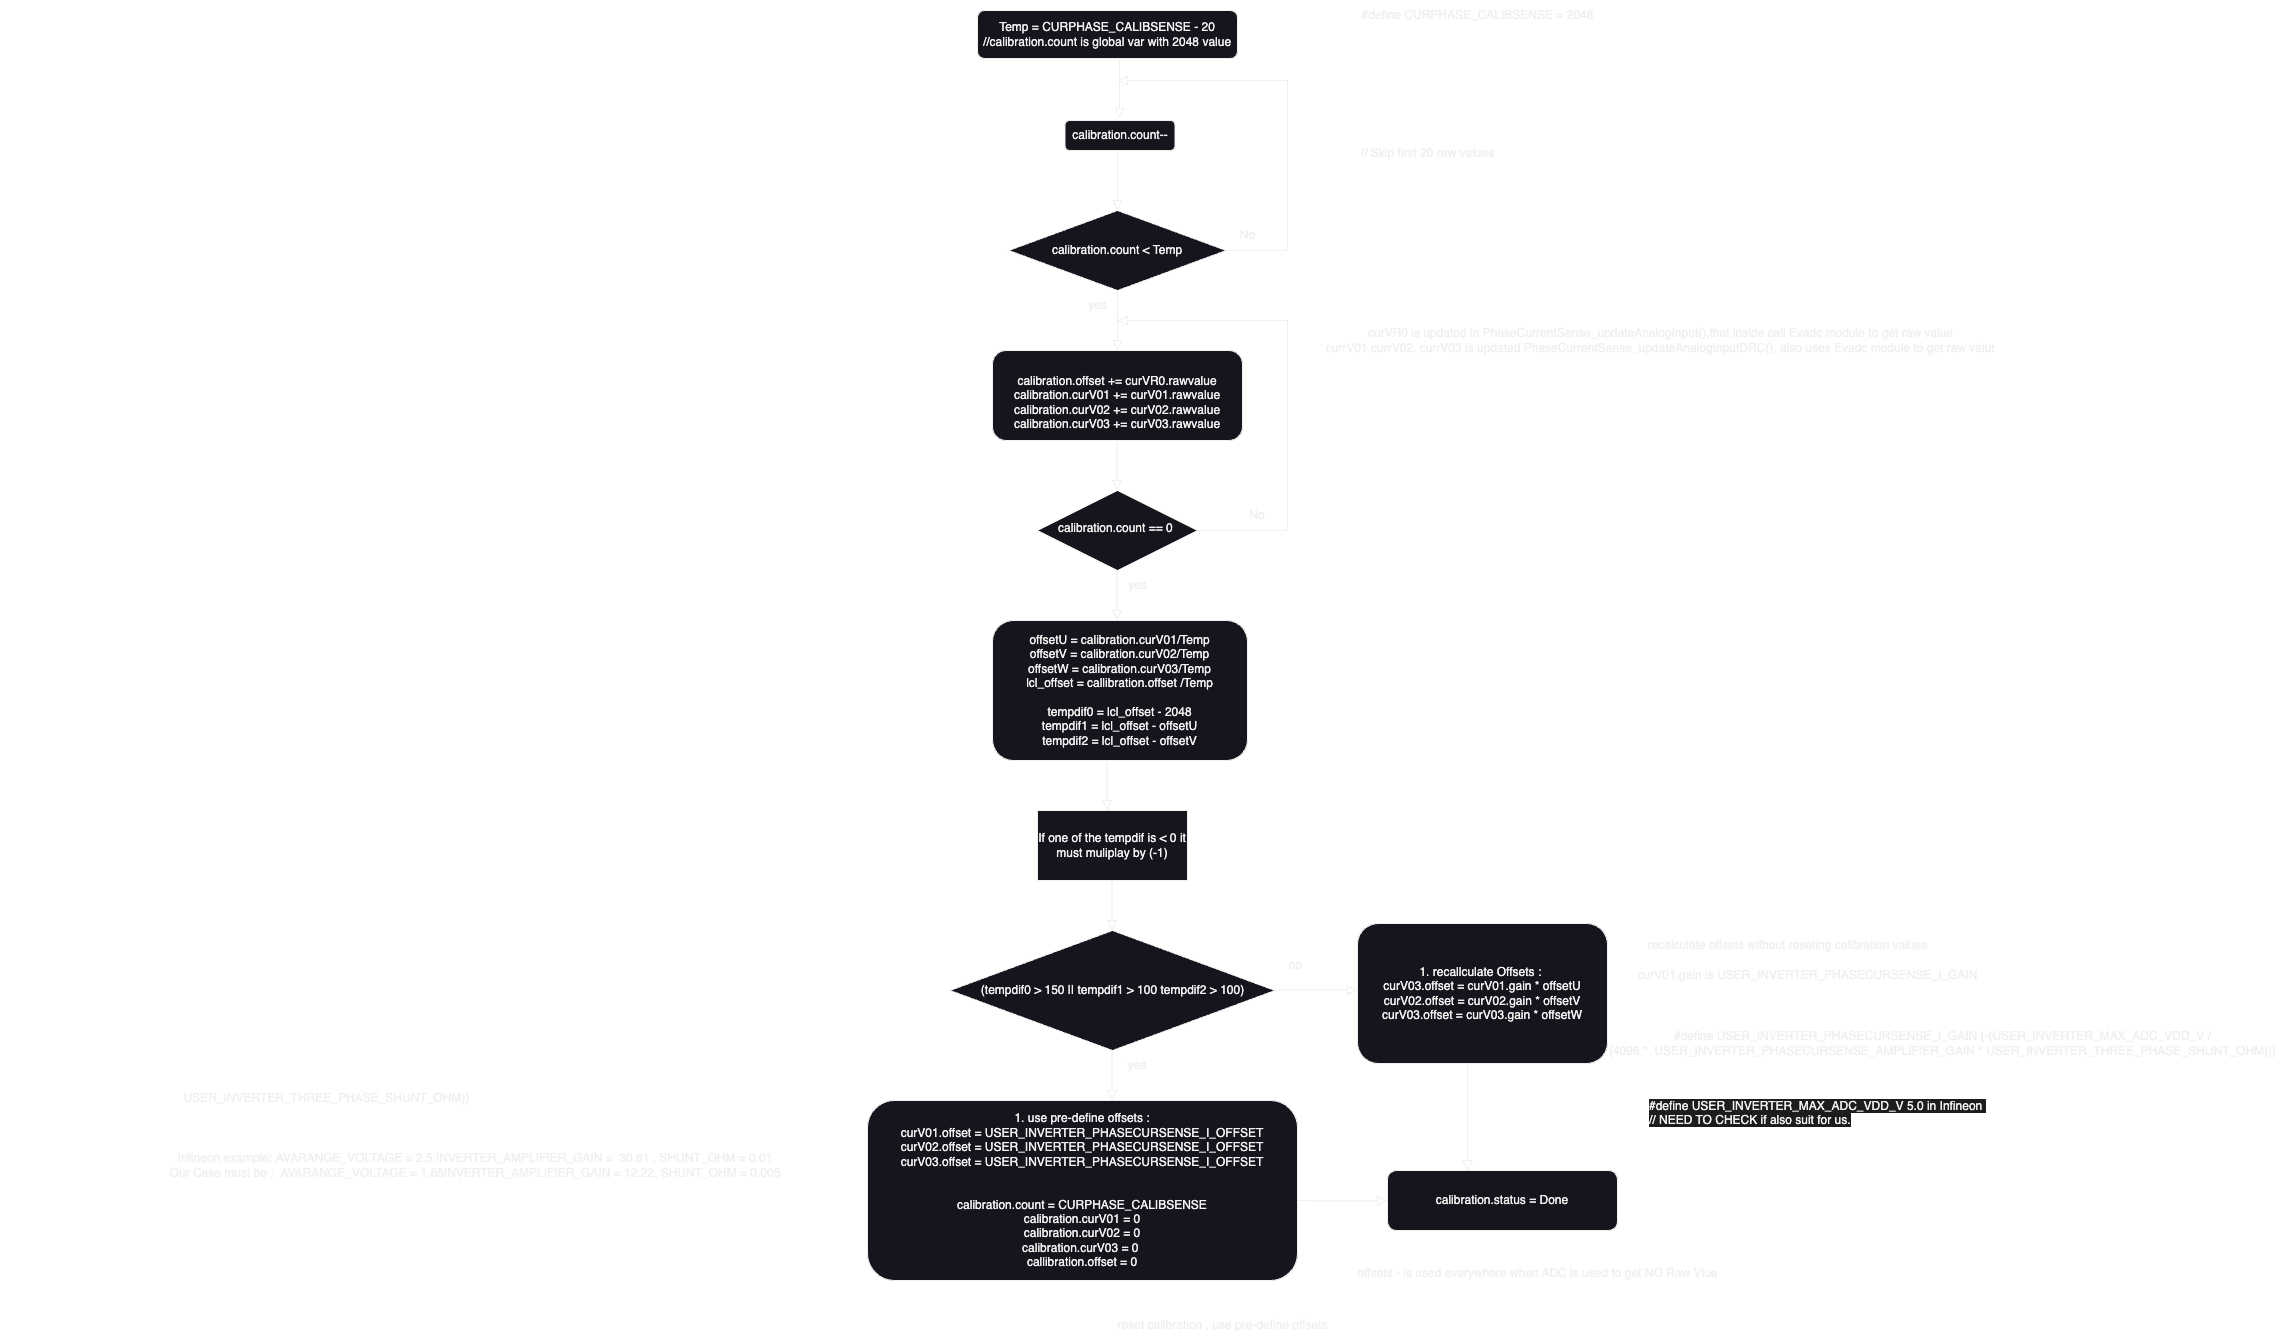

The diagram above was exported from draw.io. Its source (the exported page's mxGraphModel, read from the mxfile embedded in the PNG):
<mxGraphModel dx="2734" dy="1892" grid="1" gridSize="10" guides="1" tooltips="1" connect="1" arrows="1" fold="1" page="1" pageScale="1" pageWidth="827" pageHeight="1169" math="0" shadow="0">
  <root>
    <mxCell id="WIyWlLk6GJQsqaUBKTNV-0" />
    <mxCell id="WIyWlLk6GJQsqaUBKTNV-1" parent="WIyWlLk6GJQsqaUBKTNV-0" />
    <mxCell id="WIyWlLk6GJQsqaUBKTNV-7" value="&lt;br&gt;calibration.offset += curVR0.rawvalue&lt;br&gt;calibration.curV01 += curV01.rawvalue&lt;br&gt;calibration.curV02 += curV02.rawvalue&lt;br&gt;calibration.curV03 += curV03.rawvalue" style="rounded=1;whiteSpace=wrap;html=1;fontSize=12;glass=0;strokeWidth=1;shadow=0;" parent="WIyWlLk6GJQsqaUBKTNV-1" vertex="1">
      <mxGeometry x="15" y="130" width="250" height="90" as="geometry" />
    </mxCell>
    <mxCell id="WIyWlLk6GJQsqaUBKTNV-10" value="calibration.count == 0&amp;nbsp;" style="rhombus;whiteSpace=wrap;html=1;shadow=0;fontFamily=Helvetica;fontSize=12;align=center;strokeWidth=1;spacing=6;spacingTop=-4;" parent="WIyWlLk6GJQsqaUBKTNV-1" vertex="1">
      <mxGeometry x="60" y="270" width="160" height="80" as="geometry" />
    </mxCell>
    <mxCell id="PO2VIi_ebDYJ9p3PODDW-3" value="" style="rounded=0;html=1;jettySize=auto;orthogonalLoop=1;fontSize=11;endArrow=block;endFill=0;endSize=8;strokeWidth=1;shadow=0;labelBackgroundColor=none;edgeStyle=orthogonalEdgeStyle;" parent="WIyWlLk6GJQsqaUBKTNV-1" edge="1">
      <mxGeometry relative="1" as="geometry">
        <mxPoint x="140" y="70" as="sourcePoint" />
        <mxPoint x="140" y="130" as="targetPoint" />
        <Array as="points">
          <mxPoint x="139.5" y="70" />
          <mxPoint x="139.5" y="70" />
        </Array>
      </mxGeometry>
    </mxCell>
    <mxCell id="PO2VIi_ebDYJ9p3PODDW-4" value="" style="rounded=0;html=1;jettySize=auto;orthogonalLoop=1;fontSize=11;endArrow=block;endFill=0;endSize=8;strokeWidth=1;shadow=0;labelBackgroundColor=none;edgeStyle=orthogonalEdgeStyle;" parent="WIyWlLk6GJQsqaUBKTNV-1" edge="1">
      <mxGeometry relative="1" as="geometry">
        <mxPoint x="139.5" y="220" as="sourcePoint" />
        <mxPoint x="139.5" y="270" as="targetPoint" />
      </mxGeometry>
    </mxCell>
    <mxCell id="PO2VIi_ebDYJ9p3PODDW-6" value="" style="rounded=0;html=1;jettySize=auto;orthogonalLoop=1;fontSize=11;endArrow=block;endFill=0;endSize=8;strokeWidth=1;shadow=0;labelBackgroundColor=none;edgeStyle=orthogonalEdgeStyle;" parent="WIyWlLk6GJQsqaUBKTNV-1" edge="1">
      <mxGeometry relative="1" as="geometry">
        <mxPoint x="139.5" y="350" as="sourcePoint" />
        <mxPoint x="139.5" y="400" as="targetPoint" />
      </mxGeometry>
    </mxCell>
    <mxCell id="PO2VIi_ebDYJ9p3PODDW-8" value="" style="rounded=0;html=1;jettySize=auto;orthogonalLoop=1;fontSize=11;endArrow=block;endFill=0;endSize=8;strokeWidth=1;shadow=0;labelBackgroundColor=none;edgeStyle=orthogonalEdgeStyle;exitX=1;exitY=0.5;exitDx=0;exitDy=0;" parent="WIyWlLk6GJQsqaUBKTNV-1" source="WIyWlLk6GJQsqaUBKTNV-10" edge="1">
      <mxGeometry relative="1" as="geometry">
        <mxPoint x="220" y="290" as="sourcePoint" />
        <mxPoint x="140" y="100" as="targetPoint" />
        <Array as="points">
          <mxPoint x="310" y="310" />
          <mxPoint x="310" y="100" />
        </Array>
      </mxGeometry>
    </mxCell>
    <mxCell id="PO2VIi_ebDYJ9p3PODDW-10" value="No" style="text;html=1;strokeColor=none;fillColor=none;align=center;verticalAlign=middle;whiteSpace=wrap;rounded=0;" parent="WIyWlLk6GJQsqaUBKTNV-1" vertex="1">
      <mxGeometry x="250" y="280" width="60" height="30" as="geometry" />
    </mxCell>
    <mxCell id="PO2VIi_ebDYJ9p3PODDW-11" value="yes" style="text;html=1;align=center;verticalAlign=middle;resizable=0;points=[];autosize=1;strokeColor=none;fillColor=none;" parent="WIyWlLk6GJQsqaUBKTNV-1" vertex="1">
      <mxGeometry x="140" y="350" width="40" height="30" as="geometry" />
    </mxCell>
    <mxCell id="PO2VIi_ebDYJ9p3PODDW-12" value="offsetU = calibration.curV01/Temp&lt;br&gt;offsetV = calibration.curV02/Temp&lt;br&gt;offsetW = calibration.curV03/Temp&lt;br&gt;lcl_offset = callibration.offset /Temp&lt;br&gt;&lt;br&gt;tempdif0 = lcl_offset - 2048&lt;br&gt;tempdif1 = lcl_offset - offsetU&lt;br&gt;tempdif2 = lcl_offset - offsetV" style="rounded=1;whiteSpace=wrap;html=1;" parent="WIyWlLk6GJQsqaUBKTNV-1" vertex="1">
      <mxGeometry x="15" y="400" width="255" height="140" as="geometry" />
    </mxCell>
    <mxCell id="PO2VIi_ebDYJ9p3PODDW-13" value="If one of the tempdif is &amp;lt; 0 it must muliplay by (-1)" style="rounded=0;whiteSpace=wrap;html=1;" parent="WIyWlLk6GJQsqaUBKTNV-1" vertex="1">
      <mxGeometry x="60" y="590" width="150" height="70" as="geometry" />
    </mxCell>
    <mxCell id="PO2VIi_ebDYJ9p3PODDW-14" value="" style="rounded=0;html=1;jettySize=auto;orthogonalLoop=1;fontSize=11;endArrow=block;endFill=0;endSize=8;strokeWidth=1;shadow=0;labelBackgroundColor=none;edgeStyle=orthogonalEdgeStyle;" parent="WIyWlLk6GJQsqaUBKTNV-1" edge="1">
      <mxGeometry relative="1" as="geometry">
        <mxPoint x="129.5" y="540" as="sourcePoint" />
        <mxPoint x="129.5" y="590" as="targetPoint" />
      </mxGeometry>
    </mxCell>
    <mxCell id="PO2VIi_ebDYJ9p3PODDW-15" value="(tempdif0 &amp;gt; 150 || tempdif1 &amp;gt; 100 tempdif2 &amp;gt; 100)" style="rhombus;whiteSpace=wrap;html=1;" parent="WIyWlLk6GJQsqaUBKTNV-1" vertex="1">
      <mxGeometry x="-27.5" y="710" width="325" height="120" as="geometry" />
    </mxCell>
    <mxCell id="PO2VIi_ebDYJ9p3PODDW-18" value="" style="rounded=0;html=1;jettySize=auto;orthogonalLoop=1;fontSize=11;endArrow=block;endFill=0;endSize=8;strokeWidth=1;shadow=0;labelBackgroundColor=none;edgeStyle=orthogonalEdgeStyle;" parent="WIyWlLk6GJQsqaUBKTNV-1" edge="1">
      <mxGeometry relative="1" as="geometry">
        <mxPoint x="134.5" y="660" as="sourcePoint" />
        <mxPoint x="134.5" y="710" as="targetPoint" />
      </mxGeometry>
    </mxCell>
    <mxCell id="PO2VIi_ebDYJ9p3PODDW-20" value="1. use pre-define offsets :&lt;br&gt;curV01.offset =&amp;nbsp;USER_INVERTER_PHASECURSENSE_I_OFFSET&lt;br&gt;curV02.offset =&amp;nbsp;USER_INVERTER_PHASECURSENSE_I_OFFSET&lt;br&gt;curV03.offset =&amp;nbsp;USER_INVERTER_PHASECURSENSE_I_OFFSET&lt;br&gt;&lt;br&gt;&lt;br&gt;calibration.count =&amp;nbsp;CURPHASE_CALIBSENSE&lt;br&gt;calibration.curV01 = 0&lt;br style=&quot;border-color: var(--border-color);&quot;&gt;calibration.curV02 = 0&lt;br style=&quot;border-color: var(--border-color);&quot;&gt;calibration.curV03 = 0&amp;nbsp;&lt;br style=&quot;border-color: var(--border-color);&quot;&gt;callibration.offset = 0" style="rounded=1;whiteSpace=wrap;html=1;" parent="WIyWlLk6GJQsqaUBKTNV-1" vertex="1">
      <mxGeometry x="-110" y="880" width="430" height="180" as="geometry" />
    </mxCell>
    <mxCell id="PO2VIi_ebDYJ9p3PODDW-21" value="" style="rounded=0;html=1;jettySize=auto;orthogonalLoop=1;fontSize=11;endArrow=block;endFill=0;endSize=8;strokeWidth=1;shadow=0;labelBackgroundColor=none;edgeStyle=orthogonalEdgeStyle;" parent="WIyWlLk6GJQsqaUBKTNV-1" edge="1">
      <mxGeometry relative="1" as="geometry">
        <mxPoint x="134.6" y="830" as="sourcePoint" />
        <mxPoint x="134.6" y="880" as="targetPoint" />
      </mxGeometry>
    </mxCell>
    <mxCell id="PO2VIi_ebDYJ9p3PODDW-22" value="yes" style="text;html=1;strokeColor=none;fillColor=none;align=center;verticalAlign=middle;whiteSpace=wrap;rounded=0;" parent="WIyWlLk6GJQsqaUBKTNV-1" vertex="1">
      <mxGeometry x="130" y="830" width="60" height="30" as="geometry" />
    </mxCell>
    <mxCell id="PO2VIi_ebDYJ9p3PODDW-23" value="" style="rounded=0;html=1;jettySize=auto;orthogonalLoop=1;fontSize=11;endArrow=block;endFill=0;endSize=8;strokeWidth=1;shadow=0;labelBackgroundColor=none;edgeStyle=orthogonalEdgeStyle;" parent="WIyWlLk6GJQsqaUBKTNV-1" edge="1">
      <mxGeometry relative="1" as="geometry">
        <mxPoint x="297.5" y="769.6" as="sourcePoint" />
        <mxPoint x="380" y="769.6" as="targetPoint" />
      </mxGeometry>
    </mxCell>
    <mxCell id="PO2VIi_ebDYJ9p3PODDW-24" value="1. recallculate Offsets :&amp;nbsp;&lt;br&gt;curV03.offset = curV01.gain * offsetU&lt;br&gt;curV02.offset = curV02.gain * offsetV&lt;br&gt;curV03.offset = curV03.gain * offsetW" style="rounded=1;whiteSpace=wrap;html=1;" parent="WIyWlLk6GJQsqaUBKTNV-1" vertex="1">
      <mxGeometry x="380" y="703" width="250" height="140" as="geometry" />
    </mxCell>
    <mxCell id="PO2VIi_ebDYJ9p3PODDW-25" value="no" style="text;html=1;align=center;verticalAlign=middle;resizable=0;points=[];autosize=1;strokeColor=none;fillColor=none;" parent="WIyWlLk6GJQsqaUBKTNV-1" vertex="1">
      <mxGeometry x="297.5" y="730" width="40" height="30" as="geometry" />
    </mxCell>
    <mxCell id="_hOn2VeFvrJaNFXxuz01-0" value="Temp = CURPHASE_CALIBSENSE - 20&lt;br&gt;//calibration.count is global var with 2048 value" style="rounded=1;whiteSpace=wrap;html=1;fontSize=12;glass=0;strokeWidth=1;shadow=0;" vertex="1" parent="WIyWlLk6GJQsqaUBKTNV-1">
      <mxGeometry y="-210" width="260" height="48" as="geometry" />
    </mxCell>
    <mxCell id="_hOn2VeFvrJaNFXxuz01-1" value="#define CURPHASE_CALIBSENSE = 2048" style="text;html=1;align=center;verticalAlign=middle;resizable=0;points=[];autosize=1;strokeColor=none;fillColor=none;" vertex="1" parent="WIyWlLk6GJQsqaUBKTNV-1">
      <mxGeometry x="370" y="-220" width="260" height="30" as="geometry" />
    </mxCell>
    <mxCell id="_hOn2VeFvrJaNFXxuz01-2" value="calibration.count &amp;lt; Temp" style="rhombus;whiteSpace=wrap;html=1;" vertex="1" parent="WIyWlLk6GJQsqaUBKTNV-1">
      <mxGeometry x="31.25" y="-10" width="217.5" height="80" as="geometry" />
    </mxCell>
    <mxCell id="_hOn2VeFvrJaNFXxuz01-3" value="" style="rounded=0;html=1;jettySize=auto;orthogonalLoop=1;fontSize=11;endArrow=block;endFill=0;endSize=8;strokeWidth=1;shadow=0;labelBackgroundColor=none;edgeStyle=orthogonalEdgeStyle;" edge="1" parent="WIyWlLk6GJQsqaUBKTNV-1">
      <mxGeometry relative="1" as="geometry">
        <mxPoint x="142.12" y="-162" as="sourcePoint" />
        <mxPoint x="142.12" y="-102" as="targetPoint" />
        <Array as="points">
          <mxPoint x="141.62" y="-162" />
          <mxPoint x="141.62" y="-162" />
        </Array>
      </mxGeometry>
    </mxCell>
    <mxCell id="_hOn2VeFvrJaNFXxuz01-4" value="calibration.count--" style="rounded=1;whiteSpace=wrap;html=1;" vertex="1" parent="WIyWlLk6GJQsqaUBKTNV-1">
      <mxGeometry x="87.5" y="-100" width="110" height="30" as="geometry" />
    </mxCell>
    <mxCell id="_hOn2VeFvrJaNFXxuz01-5" value="" style="rounded=0;html=1;jettySize=auto;orthogonalLoop=1;fontSize=11;endArrow=block;endFill=0;endSize=8;strokeWidth=1;shadow=0;labelBackgroundColor=none;edgeStyle=orthogonalEdgeStyle;" edge="1" parent="WIyWlLk6GJQsqaUBKTNV-1">
      <mxGeometry relative="1" as="geometry">
        <mxPoint x="140" y="-70" as="sourcePoint" />
        <mxPoint x="140" y="-10" as="targetPoint" />
        <Array as="points">
          <mxPoint x="139.5" y="-70" />
          <mxPoint x="139.5" y="-70" />
        </Array>
      </mxGeometry>
    </mxCell>
    <mxCell id="_hOn2VeFvrJaNFXxuz01-7" value="yes" style="text;html=1;align=center;verticalAlign=middle;resizable=0;points=[];autosize=1;strokeColor=none;fillColor=none;" vertex="1" parent="WIyWlLk6GJQsqaUBKTNV-1">
      <mxGeometry x="100" y="70" width="40" height="30" as="geometry" />
    </mxCell>
    <mxCell id="_hOn2VeFvrJaNFXxuz01-9" value="" style="rounded=0;html=1;jettySize=auto;orthogonalLoop=1;fontSize=11;endArrow=block;endFill=0;endSize=8;strokeWidth=1;shadow=0;labelBackgroundColor=none;edgeStyle=orthogonalEdgeStyle;exitX=1;exitY=0.5;exitDx=0;exitDy=0;" edge="1" parent="WIyWlLk6GJQsqaUBKTNV-1" source="_hOn2VeFvrJaNFXxuz01-2">
      <mxGeometry relative="1" as="geometry">
        <mxPoint x="260" y="30" as="sourcePoint" />
        <mxPoint x="140" y="-140" as="targetPoint" />
        <Array as="points">
          <mxPoint x="310" y="30" />
          <mxPoint x="310" y="-140" />
        </Array>
      </mxGeometry>
    </mxCell>
    <mxCell id="_hOn2VeFvrJaNFXxuz01-10" value="No" style="text;html=1;align=center;verticalAlign=middle;resizable=0;points=[];autosize=1;strokeColor=none;fillColor=none;" vertex="1" parent="WIyWlLk6GJQsqaUBKTNV-1">
      <mxGeometry x="250" width="40" height="30" as="geometry" />
    </mxCell>
    <mxCell id="_hOn2VeFvrJaNFXxuz01-12" value="" style="rounded=0;html=1;jettySize=auto;orthogonalLoop=1;fontSize=11;endArrow=block;endFill=0;endSize=8;strokeWidth=1;shadow=0;labelBackgroundColor=none;edgeStyle=orthogonalEdgeStyle;entryX=0;entryY=0.5;entryDx=0;entryDy=0;" edge="1" parent="WIyWlLk6GJQsqaUBKTNV-1" target="_hOn2VeFvrJaNFXxuz01-14">
      <mxGeometry relative="1" as="geometry">
        <mxPoint x="320" y="980" as="sourcePoint" />
        <mxPoint x="402.5" y="980" as="targetPoint" />
      </mxGeometry>
    </mxCell>
    <mxCell id="_hOn2VeFvrJaNFXxuz01-13" value="" style="rounded=0;html=1;jettySize=auto;orthogonalLoop=1;fontSize=11;endArrow=block;endFill=0;endSize=8;strokeWidth=1;shadow=0;labelBackgroundColor=none;edgeStyle=orthogonalEdgeStyle;" edge="1" parent="WIyWlLk6GJQsqaUBKTNV-1">
      <mxGeometry relative="1" as="geometry">
        <mxPoint x="490" y="843" as="sourcePoint" />
        <mxPoint x="490" y="950" as="targetPoint" />
      </mxGeometry>
    </mxCell>
    <mxCell id="_hOn2VeFvrJaNFXxuz01-14" value="calibration.status = Done" style="rounded=1;whiteSpace=wrap;html=1;" vertex="1" parent="WIyWlLk6GJQsqaUBKTNV-1">
      <mxGeometry x="410" y="950" width="230" height="60" as="geometry" />
    </mxCell>
    <mxCell id="_hOn2VeFvrJaNFXxuz01-15" value="curVR0 is updated in PhaseCurrentSense_updateAnalogInput(),that inside call Evadc module to get raw value&lt;br&gt;currV01,currV02, currV03 is updated PhaseCurrentSense_updateAnalogInputDRC(), also uses Evadc module to get raw valur" style="text;html=1;align=center;verticalAlign=middle;resizable=0;points=[];autosize=1;strokeColor=none;fillColor=none;" vertex="1" parent="WIyWlLk6GJQsqaUBKTNV-1">
      <mxGeometry x="337.5" y="100" width="690" height="40" as="geometry" />
    </mxCell>
    <mxCell id="_hOn2VeFvrJaNFXxuz01-16" value="// Skip first 20 raw values" style="text;html=1;align=center;verticalAlign=middle;resizable=0;points=[];autosize=1;strokeColor=none;fillColor=none;" vertex="1" parent="WIyWlLk6GJQsqaUBKTNV-1">
      <mxGeometry x="370" y="-82" width="160" height="30" as="geometry" />
    </mxCell>
    <mxCell id="_hOn2VeFvrJaNFXxuz01-19" value="recalculate offsets without reseting calibration values" style="text;html=1;align=center;verticalAlign=middle;resizable=0;points=[];autosize=1;strokeColor=none;fillColor=none;" vertex="1" parent="WIyWlLk6GJQsqaUBKTNV-1">
      <mxGeometry x="660" y="710" width="300" height="30" as="geometry" />
    </mxCell>
    <mxCell id="_hOn2VeFvrJaNFXxuz01-20" value="reset calibration , use pre-define offsets" style="text;html=1;align=center;verticalAlign=middle;resizable=0;points=[];autosize=1;strokeColor=none;fillColor=none;" vertex="1" parent="WIyWlLk6GJQsqaUBKTNV-1">
      <mxGeometry x="130" y="1090" width="230" height="30" as="geometry" />
    </mxCell>
    <mxCell id="_hOn2VeFvrJaNFXxuz01-21" value="&lt;font color=&quot;#ffffff&quot;&gt;#define&lt;span style=&quot;font-family: Menlo, Monaco, &amp;quot;Courier New&amp;quot;, monospace;&quot;&gt; &lt;/span&gt;&lt;span style=&quot;font-family: Menlo, Monaco, &amp;quot;Courier New&amp;quot;, monospace;&quot;&gt;USER_INVERTER_PHASECURSENSE_I_OFFSET&lt;/span&gt;&lt;span style=&quot;font-family: Menlo, Monaco, &amp;quot;Courier New&amp;quot;, monospace;&quot;&gt;                (&lt;/span&gt;&lt;span style=&quot;font-family: Menlo, Monaco, &amp;quot;Courier New&amp;quot;, monospace;&quot;&gt;AVARANGE_VOLTAGE&lt;/span&gt;&lt;span style=&quot;font-family: Menlo, Monaco, &amp;quot;Courier New&amp;quot;, monospace;&quot;&gt; &lt;/span&gt;&lt;span style=&quot;font-family: Menlo, Monaco, &amp;quot;Courier New&amp;quot;, monospace;&quot;&gt;/&lt;/span&gt;&lt;span style=&quot;font-family: Menlo, Monaco, &amp;quot;Courier New&amp;quot;, monospace;&quot;&gt; (&lt;/span&gt;&lt;span style=&quot;font-family: Menlo, Monaco, &amp;quot;Courier New&amp;quot;, monospace;&quot;&gt;USER_INVERTER_PHASECURSENSE_AMPLIFIER_GAIN *&amp;nbsp;&lt;/span&gt;&lt;/font&gt;USER_INVERTER_THREE_PHASE_SHUNT_OHM))" style="text;whiteSpace=wrap;html=1;" vertex="1" parent="WIyWlLk6GJQsqaUBKTNV-1">
      <mxGeometry x="-810" y="850" width="850" height="170" as="geometry" />
    </mxCell>
    <mxCell id="_hOn2VeFvrJaNFXxuz01-22" value="Infineon example:&amp;nbsp;AVARANGE_VOLTAGE = 2.5 INVERTER_AMPLIFIER_GAIN =&amp;nbsp; 30.81 , SHUNT_OHM = 0.01&lt;br&gt;Our Case must be :&amp;nbsp;&amp;nbsp;AVARANGE_VOLTAGE = 1.65INVERTER_AMPLIFIER_GAIN =&amp;nbsp;12.22, SHUNT_OHM =&amp;nbsp;0.005" style="text;html=1;strokeColor=none;fillColor=none;align=center;verticalAlign=middle;whiteSpace=wrap;rounded=0;" vertex="1" parent="WIyWlLk6GJQsqaUBKTNV-1">
      <mxGeometry x="-977.5" y="911.5" width="950" height="67" as="geometry" />
    </mxCell>
    <mxCell id="_hOn2VeFvrJaNFXxuz01-23" value="curV01.gain is&amp;nbsp;USER_INVERTER_PHASECURSENSE_I_GAIN" style="text;html=1;align=center;verticalAlign=middle;resizable=0;points=[];autosize=1;strokeColor=none;fillColor=none;" vertex="1" parent="WIyWlLk6GJQsqaUBKTNV-1">
      <mxGeometry x="650" y="740" width="360" height="30" as="geometry" />
    </mxCell>
    <mxCell id="_hOn2VeFvrJaNFXxuz01-24" value="#define USER_INVERTER_PHASECURSENSE_I_GAIN (-(USER_INVERTER_MAX_ADC_VDD_V /&lt;br&gt;(4096 *&amp;nbsp;&amp;nbsp;USER_INVERTER_PHASECURSENSE_AMPLIFIER_GAIN *&amp;nbsp;USER_INVERTER_THREE_PHASE_SHUNT_OHM)))" style="text;html=1;align=center;verticalAlign=middle;resizable=0;points=[];autosize=1;strokeColor=none;fillColor=none;" vertex="1" parent="WIyWlLk6GJQsqaUBKTNV-1">
      <mxGeometry x="620" y="803" width="690" height="40" as="geometry" />
    </mxCell>
    <mxCell id="_hOn2VeFvrJaNFXxuz01-25" value="&lt;span style=&quot;color: rgb(240, 240, 240); font-family: Helvetica; font-size: 12px; font-style: normal; font-variant-ligatures: normal; font-variant-caps: normal; font-weight: 400; letter-spacing: normal; orphans: 2; text-align: center; text-indent: 0px; text-transform: none; widows: 2; word-spacing: 0px; -webkit-text-stroke-width: 0px; background-color: rgb(27, 29, 30); text-decoration-thickness: initial; text-decoration-style: initial; text-decoration-color: initial; float: none; display: inline !important;&quot;&gt;#define USER_INVERTER_MAX_ADC_VDD_V 5.0 in Infineon&amp;nbsp;&lt;br&gt;// NEED TO CHECK if also suit for us.&lt;br&gt;&lt;/span&gt;" style="text;whiteSpace=wrap;html=1;" vertex="1" parent="WIyWlLk6GJQsqaUBKTNV-1">
      <mxGeometry x="670" y="871.5" width="420" height="40" as="geometry" />
    </mxCell>
    <mxCell id="_hOn2VeFvrJaNFXxuz01-26" value="offsets - is used everywhere when ADC is used to get NO Raw Vlue" style="text;html=1;align=center;verticalAlign=middle;resizable=0;points=[];autosize=1;strokeColor=none;fillColor=none;" vertex="1" parent="WIyWlLk6GJQsqaUBKTNV-1">
      <mxGeometry x="370" y="1038" width="380" height="30" as="geometry" />
    </mxCell>
  </root>
</mxGraphModel>